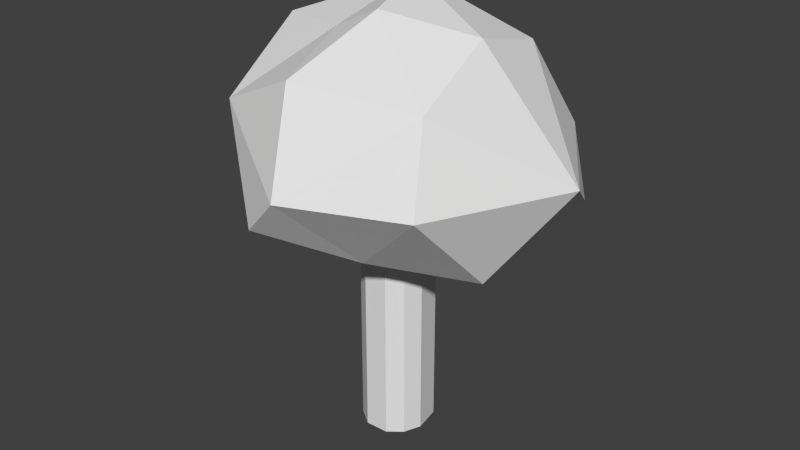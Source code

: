 # Source: tree_small.blend  (saved by Blender 2.74.0; exported with 4.5.12 LTS)
import bpy
from mathutils import Matrix  # noqa: F401  (used for matrix-valued properties, if any)

bpy.ops.wm.read_factory_settings(use_empty=True)
scene = bpy.context.scene
scene.name = 'Scene'

# ---- collections
col_collection_1 = bpy.data.collections.new('Collection 1'); scene.collection.children.link(col_collection_1)

# ---- world
world_world = bpy.data.worlds.new('World'); scene.world = world_world
world_world.color = (0.05088, 0.05088, 0.05088)
world_world.use_sun_shadow = False
world_world.sun_shadow_jitter_overblur = 0.0
world_world.cycles.sampling_method = 'MANUAL'
world_world.cycles.sample_map_resolution = 256

# ---- meshes
me_cylinder = bpy.data.meshes.new('Cylinder')
me_cylinder.from_pydata([(1.276, 0.927, 6.014), (3.102, -0.8065, 5.503), (-1.217, -4.137, 6.82), (-2.978, 0.2729, 6.658), (3.77, 2.503, 6.658), (2.678, -2.588, 10.15), (-3.523, -2.427, 9.031), (-3.148, 1.792, 8.761), (0.5955, 3.859, 9.008), (2.276, 0.0, 11.13), (0.0, -0.9287, 11.58), (0.7886, -2.427, 5.93), (-1.768, 3.282, 6.311), (-2.69, -1.836, 5.962), (2.831, 3.325, 8.263), (4.794, 0.4072, 8.0), (0.0, -4.537, 8.0), (3.012, -3.291, 8.0), (-4.442, -0.927, 8.0), (-1.763, 3.839, 8.0), (-0.7886, -3.123, 10.3), (-3.65, 0.0, 10.66), (-1.501, 3.765, 10.17), (2.065, 2.375, 10.5), (-1.276, -0.927, 10.95), (-0.6547, 1.263, 11.85), (0.3243, 0.7289, 0.0), (0.3243, 0.7289, 8.0), (0.754, 0.4157, 0.0), (0.754, 0.4157, 8.0), (0.8914, -0.3307, 0.0), (0.8914, -0.3307, 8.0), (0.7028, -0.7976, 0.0), (0.7028, -0.7976, 8.0), (0.3239, -1.103, 0.0), (0.3239, -1.103, 8.0), (-0.3176, -1.125, 0.0), (-0.3176, -1.125, 8.0), (-0.7585, -0.8068, 0.0), (-0.7585, -0.8068, 8.0), (-1.075, -0.148, 0.0), (-1.075, -0.148, 8.0), (-0.8003, 0.5229, 0.0), (-0.8003, 0.5229, 8.0), (-0.4415, 0.7421, 0.0), (-0.4415, 0.7421, 8.0)], [], [(0, 11, 12), (3, 13, 18), (1, 15, 17), (6, 20, 24), (7, 21, 25), (9, 25, 10), (4, 14, 15), (15, 14, 23), (22, 7, 25), (25, 24, 10), (25, 21, 24), (21, 6, 24), (9, 23, 25), (23, 8, 25), (8, 22, 25), (12, 19, 8, 14), (19, 7, 22), (13, 2, 6), (18, 6, 21), (16, 5, 20), (1, 4, 15), (10, 5, 9), (15, 23, 9), (20, 5, 10), (18, 13, 6), (6, 16, 20), (2, 16, 6), (15, 9, 5), (17, 15, 5), (16, 17, 5), (7, 18, 21), (3, 18, 7), (11, 1, 17), (16, 11, 17), (2, 11, 16), (14, 8, 23), (12, 13, 3), (12, 11, 13), (11, 2, 13), (19, 12, 7), (12, 3, 7), (26, 27, 29, 28), (28, 29, 31, 30), (39, 38, 36, 37), (35, 34, 32, 33), (30, 31, 33, 32), (26, 44, 45, 27), (34, 35, 37, 36), (26, 28, 30, 32, 34, 36, 38, 40, 42, 44), (38, 39, 41, 40), (42, 40, 41, 43), (42, 43, 45, 44), (27, 45, 43, 41, 39, 37, 35, 33, 31, 29), (8, 19, 22), (24, 20, 10), (1, 0, 4), (0, 14, 4), (0, 12, 14), (0, 1, 11)])
me_cylinder.use_remesh_preserve_volume = False
me_cylinder.use_remesh_preserve_attributes = False
me_cylinder.use_mirror_vertex_groups = False
me_cylinder.update()

# ---- objects
ob_cylinder = bpy.data.objects.new('Cylinder', me_cylinder)

# ---- transforms, parenting, visibility, modifiers, constraints
ob_cylinder.location = (0.0, 0.0, 0.0)
ob_cylinder.lineart.crease_threshold = 0.0

# ---- collection membership
col_collection_1.objects.link(ob_cylinder)

# ---- scene / render settings (as saved in the file)
scene.frame_start = 1; scene.frame_end = 250; scene.frame_set(1)
scene.render.engine = 'BLENDER_EEVEE_NEXT'
scene.render.resolution_percentage = 50
scene.render.dither_intensity = 0.0
scene.cycles.use_denoising = False
scene.cycles.samples = 10
scene.cycles.sampling_pattern = 'TABULATED_SOBOL'
scene.cycles.light_sampling_threshold = 0.0
scene.cycles.use_adaptive_sampling = False
scene.cycles.use_light_tree = False
scene.cycles.blur_glossy = 0.0
scene.cycles.pixel_filter_type = 'GAUSSIAN'
scene.cycles.sample_clamp_indirect = 0.0
scene.view_settings.view_transform = 'Standard'
bpy.context.view_layer.update()

# ---- added for rendering (the .blend has no active camera and no usable light): camera, sun
cam_auto = bpy.data.cameras.new('AutoCamera')
cam_auto.lens = 50.0
cam_auto.sensor_width = 36.0
cam_auto.clip_end = 1000.0
ob_auto_camera = bpy.data.objects.new('AutoCamera', cam_auto)
scene.collection.objects.link(ob_auto_camera)
ob_auto_camera.location = (16.0993, -19.4467, 18.6628)
ob_auto_camera.rotation_euler = (1.09748, -7.21219e-08, 0.694738)
scene.camera = ob_auto_camera
light_auto_sun = bpy.data.lights.new('AutoSun', 'SUN')
light_auto_sun.energy = 3.0
light_auto_sun.angle = 0.0523599
ob_auto_sun = bpy.data.objects.new('AutoSun', light_auto_sun)
scene.collection.objects.link(ob_auto_sun)
ob_auto_sun.rotation_euler = (0.872665, 0.174533, 0.523599)
bpy.context.view_layer.update()
